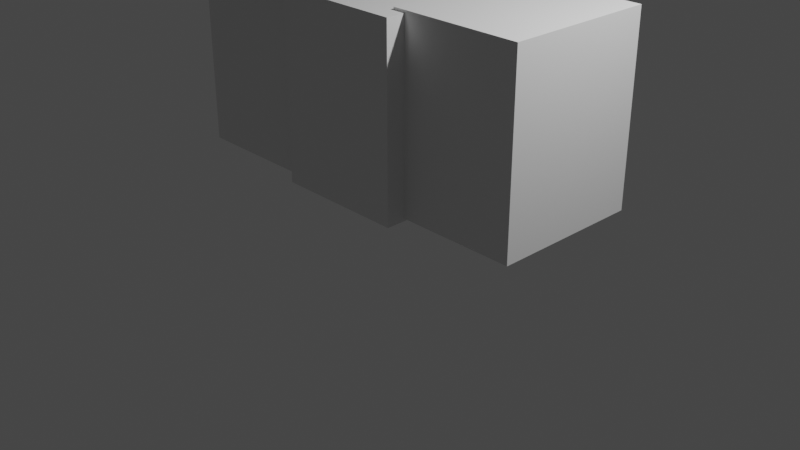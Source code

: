 # Source: Lith_2d_Floor_Prototype.blend  (saved by Blender 3.3.6; exported with 4.5.12 LTS)
import bpy
from mathutils import Matrix  # noqa: F401  (used for matrix-valued properties, if any)

bpy.ops.wm.read_factory_settings(use_empty=True)
scene = bpy.context.scene
scene.name = 'Scene'

# ---- collections
col_collection = bpy.data.collections.new('Collection'); scene.collection.children.link(col_collection)

# ---- materials (node trees are filled in below, after node groups)
mat_material = bpy.data.materials.new('Material')
mat_material.alpha_threshold = 0.0
mat_material.use_transparent_shadow = False
mat_material.roughness = 0.5
mat_material.line_color = (0.0, 0.0, 0.0, 1.0)
mat_material_001 = bpy.data.materials.new('Material.001')
mat_material_001.alpha_threshold = 0.0
mat_material_001.use_transparent_shadow = False
mat_material_001.roughness = 0.5
mat_material_001.line_color = (0.0, 0.0, 0.0, 1.0)
mat_material_002 = bpy.data.materials.new('Material.002')
mat_material_002.alpha_threshold = 0.0
mat_material_002.use_transparent_shadow = False
mat_material_002.roughness = 0.5
mat_material_002.line_color = (0.0, 0.0, 0.0, 1.0)

# ---- material node trees
mat_material.use_nodes = True; mat_material.node_tree.nodes.clear()
_N = mat_material.node_tree.nodes; _L = mat_material.node_tree.links
n0 = _N.new('ShaderNodeOutputMaterial'); n0.name = 'Material Output'; n0.location = (300, 300)
n1 = _N.new('ShaderNodeBsdfPrincipled'); n1.name = 'Principled BSDF'; n1.location = (10, 300)
n1.distribution = 'GGX'
n1.subsurface_method = 'RANDOM_WALK_SKIN'
n1.inputs[3].default_value = 1.45
n1.inputs[27].default_value = (0.0, 0.0, 0.0, 1.0)
n1.inputs[28].default_value = 1.0
_L.new(n1.outputs[0], n0.inputs[0])
n0.is_active_output = True
mat_material_001.use_nodes = True; mat_material_001.node_tree.nodes.clear()
_N = mat_material_001.node_tree.nodes; _L = mat_material_001.node_tree.links
n0 = _N.new('ShaderNodeOutputMaterial'); n0.name = 'Material Output'; n0.location = (300, 300)
n1 = _N.new('ShaderNodeBsdfPrincipled'); n1.name = 'Principled BSDF'; n1.location = (10, 300)
n1.distribution = 'GGX'
n1.subsurface_method = 'RANDOM_WALK_SKIN'
n1.inputs[3].default_value = 1.45
n1.inputs[27].default_value = (0.0, 0.0, 0.0, 1.0)
n1.inputs[28].default_value = 1.0
_L.new(n1.outputs[0], n0.inputs[0])
n0.is_active_output = True
mat_material_002.use_nodes = True; mat_material_002.node_tree.nodes.clear()
_N = mat_material_002.node_tree.nodes; _L = mat_material_002.node_tree.links
n0 = _N.new('ShaderNodeOutputMaterial'); n0.name = 'Material Output'; n0.location = (300, 300)
n1 = _N.new('ShaderNodeBsdfPrincipled'); n1.name = 'Principled BSDF'; n1.location = (10, 300)
n1.distribution = 'GGX'
n1.subsurface_method = 'RANDOM_WALK_SKIN'
n1.inputs[3].default_value = 1.45
n1.inputs[27].default_value = (0.0, 0.0, 0.0, 1.0)
n1.inputs[28].default_value = 1.0
_L.new(n1.outputs[0], n0.inputs[0])
n0.is_active_output = True

# ---- world
world_world = bpy.data.worlds.new('World'); scene.world = world_world
world_world.use_nodes = True; world_world.node_tree.nodes.clear()
_N = world_world.node_tree.nodes; _L = world_world.node_tree.links
n0 = _N.new('ShaderNodeOutputWorld'); n0.name = 'World Output'; n0.location = (300, 300)
n1 = _N.new('ShaderNodeBackground'); n1.name = 'Background'; n1.location = (10, 300)
n1.inputs[0].default_value = (0.05088, 0.05088, 0.05088, 1.0)
_L.new(n1.outputs[0], n0.inputs[0])
n0.is_active_output = True
world_world.color = (0.05088, 0.05088, 0.05088)
world_world.use_sun_shadow = False
world_world.sun_shadow_jitter_overblur = 0.0

# ---- cameras
cam_camera = bpy.data.cameras.new('Camera')
cam_camera.clip_end = 100.0
cam_camera.ortho_scale = 7.314

# ---- lights
light_light = bpy.data.lights.new('Light', 'POINT')
light_light.transmission_factor = 0.0
light_light.energy = 1000.0
light_light.shadow_soft_size = 0.1
light_light.shadow_maximum_resolution = 0.006
light_light.use_absolute_resolution = True

# ---- meshes
me_cube = bpy.data.meshes.new('Cube')
me_cube.from_pydata([(1.0, 1.0, 1.0), (1.0, 1.0, -1.0), (1.0, -1.0, 1.0), (1.0, -1.0, -1.0), (-1.0, 1.0, 1.0), (-1.0, 1.0, -1.0), (-1.0, -1.0, 1.0), (-1.0, -1.0, -1.0)], [], [(0, 4, 6, 2), (3, 2, 6, 7), (7, 6, 4, 5), (5, 1, 3, 7), (1, 0, 2, 3), (5, 4, 0, 1)])
_uv = me_cube.uv_layers.new(name='UVMap')
_uv.uv.foreach_set('vector', [0.625, 0.5, 0.875, 0.5, 0.875, 0.75, 0.625, 0.75, 0.375, 0.75, 0.625, 0.75, 0.625, 1.0, 0.375, 1.0, 0.375, 0.0, 0.625, 0.0, 0.625, 0.25, 0.375, 0.25, 0.125, 0.5, 0.375, 0.5, 0.375, 0.75, 0.125, 0.75, 0.375, 0.5, 0.625, 0.5, 0.625, 0.75, 0.375, 0.75, 0.375, 0.25, 0.625, 0.25, 0.625, 0.5, 0.375, 0.5])
me_cube.materials.append(mat_material)
me_cube.use_mirror_vertex_groups = False
me_cube.update()
me_cube_001 = bpy.data.meshes.new('Cube.001')
me_cube_001.from_pydata([(1.0, 1.0, 1.0), (1.0, 1.0, -1.0), (1.0, -1.0, 1.0), (1.0, -1.0, -1.0), (-1.0, 1.0, 1.0), (-1.0, 1.0, -1.0), (-1.0, -1.0, 1.0), (-1.0, -1.0, -1.0)], [], [(0, 4, 6, 2), (3, 2, 6, 7), (7, 6, 4, 5), (5, 1, 3, 7), (1, 0, 2, 3), (5, 4, 0, 1)])
_uv = me_cube_001.uv_layers.new(name='UVMap')
_uv.uv.foreach_set('vector', [0.625, 0.5, 0.875, 0.5, 0.875, 0.75, 0.625, 0.75, 0.375, 0.75, 0.625, 0.75, 0.625, 1.0, 0.375, 1.0, 0.375, 0.0, 0.625, 0.0, 0.625, 0.25, 0.375, 0.25, 0.125, 0.5, 0.375, 0.5, 0.375, 0.75, 0.125, 0.75, 0.375, 0.5, 0.625, 0.5, 0.625, 0.75, 0.375, 0.75, 0.375, 0.25, 0.625, 0.25, 0.625, 0.5, 0.375, 0.5])
me_cube_001.materials.append(mat_material_001)
me_cube_001.use_mirror_vertex_groups = False
me_cube_001.update()
me_cube_002 = bpy.data.meshes.new('Cube.002')
me_cube_002.from_pydata([(1.0, 1.0, 1.0), (1.0, 1.0, -1.0), (1.0, -1.0, 1.0), (1.0, -1.0, -1.0), (-1.0, 1.0, 1.0), (-1.0, 1.0, -1.0), (-1.0, -1.0, 1.0), (-1.0, -1.0, -1.0)], [], [(0, 4, 6, 2), (3, 2, 6, 7), (7, 6, 4, 5), (5, 1, 3, 7), (1, 0, 2, 3), (5, 4, 0, 1)])
_uv = me_cube_002.uv_layers.new(name='UVMap')
_uv.uv.foreach_set('vector', [0.625, 0.5, 0.875, 0.5, 0.875, 0.75, 0.625, 0.75, 0.375, 0.75, 0.625, 0.75, 0.625, 1.0, 0.375, 1.0, 0.375, 0.0, 0.625, 0.0, 0.625, 0.25, 0.375, 0.25, 0.125, 0.5, 0.375, 0.5, 0.375, 0.75, 0.125, 0.75, 0.375, 0.5, 0.625, 0.5, 0.625, 0.75, 0.375, 0.75, 0.375, 0.25, 0.625, 0.25, 0.625, 0.5, 0.375, 0.5])
me_cube_002.materials.append(mat_material_002)
me_cube_002.use_mirror_vertex_groups = False
me_cube_002.update()

# ---- objects
ob_cube = bpy.data.objects.new('Cube', me_cube)
ob_light = bpy.data.objects.new('Light', light_light)
ob_camera = bpy.data.objects.new('Camera', cam_camera)
ob_cube_001 = bpy.data.objects.new('Cube.001', me_cube_001)
ob_cube_002 = bpy.data.objects.new('Cube.002', me_cube_002)

# ---- transforms, parenting, visibility, modifiers, constraints
ob_cube.location = (0.0, 0.0, 1.404)
ob_cube.rotation_euler = (-1.571, -1.571, 0.0)
ob_cube.scale = (0.98, 0.7, 0.8)
ob_cube.lock_rotations_4d = False
ob_cube.empty_display_type = 'ARROWS'
ob_cube.lineart.crease_threshold = 0.0
ob_light.location = (4.076, 1.005, 5.904)
ob_light.rotation_euler = (0.6503, 0.05522, 1.866)
ob_light.lock_rotations_4d = False
ob_light.empty_display_type = 'ARROWS'
ob_light.color = (0.0, 0.0, 0.0, 0.0)
ob_light.lineart.crease_threshold = 0.0
ob_camera.location = (7.359, -6.926, 4.958)
ob_camera.rotation_euler = (1.109, 0.0, 0.8149)
ob_camera.lock_rotations_4d = False
ob_camera.empty_display_type = 'ARROWS'
ob_camera.color = (0.0, 0.0, 0.0, 0.0)
ob_camera.display_type = 'WIRE'
ob_camera.lineart.crease_threshold = 0.0
ob_cube_001.location = (-1.337, 0.07092, 1.469)
ob_cube_001.rotation_euler = (1.571, -1.571, -0.0)
ob_cube_001.scale = (0.98, 0.7, 0.8)
ob_cube_001.lock_rotations_4d = False
ob_cube_001.empty_display_type = 'ARROWS'
ob_cube_001.lineart.crease_threshold = 0.0
ob_cube_002.location = (1.264, 0.2046, 1.431)
ob_cube_002.rotation_euler = (1.571, -1.571, 0.0)
ob_cube_002.scale = (0.98, 0.7, 0.8)
ob_cube_002.lock_rotations_4d = False
ob_cube_002.empty_display_type = 'ARROWS'
ob_cube_002.lineart.crease_threshold = 0.0

# ---- collection membership
col_collection.objects.link(ob_cube)
col_collection.objects.link(ob_light)
col_collection.objects.link(ob_camera)
col_collection.objects.link(ob_cube_001)
col_collection.objects.link(ob_cube_002)

# ---- scene / render settings (as saved in the file)
scene.camera = ob_camera
scene.frame_start = 1; scene.frame_end = 250; scene.frame_set(1)
scene.render.engine = 'BLENDER_EEVEE_NEXT'
scene.cycles.sampling_pattern = 'TABULATED_SOBOL'
scene.cycles.use_light_tree = False
scene.view_settings.view_transform = 'Filmic'
bpy.context.view_layer.update()
